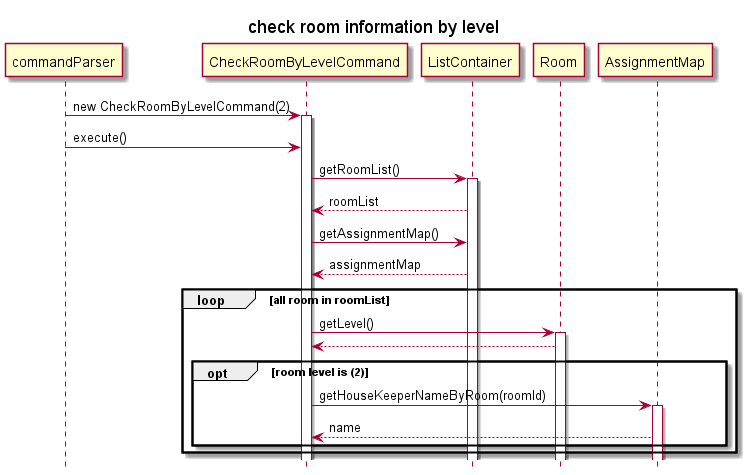

The diagram above was rendered by PlantUML. Its source (embedded in the PNG):
@startuml
'https://plantuml.com/sequence-diagram
title check room information by level
hide footbox
commandParser -> CheckRoomByLevelCommand: new CheckRoomByLevelCommand(2)
activate CheckRoomByLevelCommand
commandParser -> CheckRoomByLevelCommand: execute()
CheckRoomByLevelCommand -> ListContainer: getRoomList()
activate ListContainer
ListContainer --> CheckRoomByLevelCommand: roomList
CheckRoomByLevelCommand -> ListContainer: getAssignmentMap()
ListContainer --> CheckRoomByLevelCommand: assignmentMap
loop all room in roomList
    CheckRoomByLevelCommand -> Room: getLevel()
    activate Room
    Room --> CheckRoomByLevelCommand
    opt room level is (2)
    CheckRoomByLevelCommand -> AssignmentMap: getHouseKeeperNameByRoom(roomId)
    activate AssignmentMap
    AssignmentMap --> CheckRoomByLevelCommand: name
    end
end
@enduml